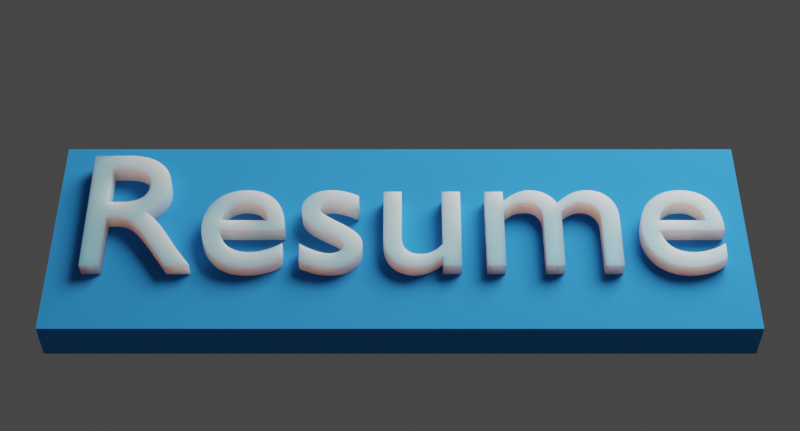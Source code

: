 # Source: buttonsTwo.blend  (saved by Blender 3.0.42; exported with 4.5.12 LTS)
import bpy
from mathutils import Matrix  # noqa: F401  (used for matrix-valued properties, if any)

bpy.ops.wm.read_factory_settings(use_empty=True)
scene = bpy.context.scene
scene.name = 'Scene'

# ---- collections
col_collection = bpy.data.collections.new('Collection'); scene.collection.children.link(col_collection)

# ---- materials (node trees are filled in below, after node groups)
mat_material_004 = bpy.data.materials.new('Material.004')
mat_material_003 = bpy.data.materials.new('Material.003')

# ---- material node trees
mat_material_004.use_nodes = True; mat_material_004.node_tree.nodes.clear()
_N = mat_material_004.node_tree.nodes; _L = mat_material_004.node_tree.links
n0 = _N.new('ShaderNodeBsdfPrincipled'); n0.name = 'Principled BSDF'; n0.location = (10, 300)
n0.distribution = 'GGX'
n0.subsurface_method = 'RANDOM_WALK_SKIN'
n0.inputs[0].default_value = (0.02779, 0.3139, 0.8, 1.0)
n0.inputs[2].default_value = 1.0
n0.inputs[3].default_value = 1.45
n0.inputs[27].default_value = (0.0, 0.0, 0.0, 1.0)
n0.inputs[28].default_value = 1.0
n1 = _N.new('ShaderNodeOutputMaterial'); n1.name = 'Material Output'; n1.location = (300, 300)
_L.new(n0.outputs[0], n1.inputs[0])
n1.is_active_output = True
mat_material_003.use_nodes = True; mat_material_003.node_tree.nodes.clear()
_N = mat_material_003.node_tree.nodes; _L = mat_material_003.node_tree.links
n0 = _N.new('ShaderNodeBsdfPrincipled'); n0.name = 'Principled BSDF'; n0.location = (10, 300)
n0.distribution = 'GGX'
n0.subsurface_method = 'RANDOM_WALK_SKIN'
n0.inputs[3].default_value = 1.45
n0.inputs[8].default_value = 1.0
n0.inputs[10].default_value = 1.0
n0.inputs[27].default_value = (0.0, 0.0, 0.0, 1.0)
n0.inputs[28].default_value = 1.0
n1 = _N.new('ShaderNodeOutputMaterial'); n1.name = 'Material Output'; n1.location = (300, 300)
_L.new(n0.outputs[0], n1.inputs[0])
n1.is_active_output = True

# ---- world
world_world = bpy.data.worlds.new('World'); scene.world = world_world
world_world.use_nodes = True; world_world.node_tree.nodes.clear()
_N = world_world.node_tree.nodes; _L = world_world.node_tree.links
n0 = _N.new('ShaderNodeOutputWorld'); n0.name = 'World Output'; n0.location = (300, 300)
n1 = _N.new('ShaderNodeBackground'); n1.name = 'Background'; n1.location = (10, 300)
n1.inputs[0].default_value = (0.05088, 0.05088, 0.05088, 1.0)
_L.new(n1.outputs[0], n0.inputs[0])
n0.is_active_output = True
world_world.color = (0.05088, 0.05088, 0.05088)
world_world.use_sun_shadow = False
world_world.sun_shadow_jitter_overblur = 0.0

# ---- cameras
cam_camera = bpy.data.cameras.new('Camera')
cam_camera.clip_end = 100.0
cam_camera.lens = 68.0
cam_camera.ortho_scale = 7.314

# ---- lights
light_light = bpy.data.lights.new('Light', 'AREA')
light_light.transmission_factor = 0.0
light_light.energy = 785.4
light_light.shadow_soft_size = 0.1
light_light.shadow_maximum_resolution = 0.006
light_light.use_absolute_resolution = True
light_light.shape = 'RECTANGLE'
light_light.size = 0.1
light_light.size_y = 0.1

# ---- meshes
me_cube = bpy.data.meshes.new('Cube')
me_cube.from_pydata([(-1.0, -1.0, -0.2926), (-1.0, -1.0, 0.07662), (-1.0, 1.0, -0.2926), (-1.0, 1.0, 0.07662), (1.0, -1.0, -0.2926), (1.0, -1.0, 0.07662), (1.0, 1.0, -0.2926), (1.0, 1.0, 0.07662)], [], [(0, 1, 3, 2), (2, 3, 7, 6), (6, 7, 5, 4), (4, 5, 1, 0), (2, 6, 4, 0), (7, 3, 1, 5)])
_uv = me_cube.uv_layers.new(name='UVMap')
_uv.uv.foreach_set('vector', [0.375, 0.0, 0.625, 0.0, 0.625, 0.25, 0.375, 0.25, 0.375, 0.25, 0.625, 0.25, 0.625, 0.5, 0.375, 0.5, 0.375, 0.5, 0.625, 0.5, 0.625, 0.75, 0.375, 0.75, 0.375, 0.75, 0.625, 0.75, 0.625, 1.0, 0.375, 1.0, 0.125, 0.5, 0.375, 0.5, 0.375, 0.75, 0.125, 0.75, 0.625, 0.5, 0.875, 0.5, 0.875, 0.75, 0.625, 0.75])
me_cube.materials.append(mat_material_004)
me_cube.use_remesh_fix_poles = True
me_cube.use_remesh_preserve_attributes = False
me_cube.update()

# ---- curves / text
txt_text_001 = bpy.data.curves.new('Text.001', 'FONT')
txt_text_001.dimensions = '2D'
txt_text_001.body = 'Resume'
txt_text_001.materials.append(mat_material_003)
txt_text_001.extrude = 0.07
txt_text_001.align_x = 'CENTER'
txt_text_001.align_y = 'CENTER'

# ---- objects
ob_light = bpy.data.objects.new('Light', light_light)
ob_camera = bpy.data.objects.new('Camera', cam_camera)
ob_cube = bpy.data.objects.new('Cube', me_cube)
ob_text = bpy.data.objects.new('Text', txt_text_001)

# ---- transforms, parenting, visibility, modifiers, constraints
ob_light.location = (3.755, 2.69, 5.904)
ob_light.rotation_euler = (0.6503, 0.05522, 2.213)
ob_light.scale = (52.38, 52.38, 52.38)
ob_light.lock_rotations_4d = False
ob_light.empty_display_type = 'ARROWS'
ob_light.color = (0.0, 0.0, 0.0, 0.0)
ob_light.lineart.crease_threshold = 0.0
ob_camera.location = (0.0, -6.774, 4.175)
ob_camera.rotation_euler = (1.047, 1.923e-16, 1.11e-16)
ob_camera.lock_rotations_4d = False
ob_camera.empty_display_type = 'ARROWS'
ob_camera.color = (0.0, 0.0, 0.0, 0.0)
ob_camera.display_type = 'WIRE'
ob_camera.lineart.crease_threshold = 0.0
ob_cube.location = (0.0, 0.1362, 0.03179)
ob_cube.rotation_euler = (0.3603, -0.0, 0.0)
ob_cube.scale = (1.841, 0.6078, 0.6045)
ob_text.location = (-3.005e-17, 0.1652, 0.1178)
ob_text.rotation_euler = (0.3947, 5.596e-17, 1.512e-17)
ob_text.scale = (1.082, 1.071, 1.013)

# ---- collection membership
col_collection.objects.link(ob_light)
col_collection.objects.link(ob_camera)
col_collection.objects.link(ob_cube)
col_collection.objects.link(ob_text)

# ---- scene / render settings (as saved in the file)
scene.camera = ob_camera
scene.frame_start = 1; scene.frame_end = 250; scene.frame_set(1)
scene.render.engine = 'CYCLES'
scene.render.resolution_x = 1080
scene.render.resolution_y = 582
scene.render.film_transparent = True
scene.cycles.time_limit = 30.0
scene.cycles.sampling_pattern = 'TABULATED_SOBOL'
scene.cycles.use_light_tree = False
scene.view_settings.view_transform = 'Filmic'
bpy.context.view_layer.update()
